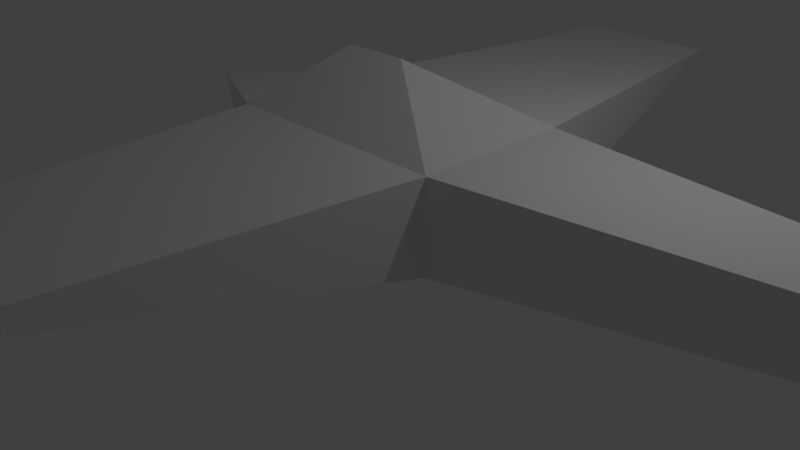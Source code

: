 # Source: boxplane.blend  (saved by Blender 2.79.0; exported with 4.5.12 LTS)
import bpy
from mathutils import Matrix  # noqa: F401  (used for matrix-valued properties, if any)

bpy.ops.wm.read_factory_settings(use_empty=True)
scene = bpy.context.scene
scene.name = 'Scene'

# ---- collections
col_collection_1 = bpy.data.collections.new('Collection 1'); scene.collection.children.link(col_collection_1)

# ---- materials (node trees are filled in below, after node groups)
mat_material = bpy.data.materials.new('Material')
mat_material.alpha_threshold = 0.0
mat_material.use_transparent_shadow = False
mat_material.roughness = 0.5
mat_material.line_color = (0.0, 0.0, 0.0, 1.0)

# ---- material node trees

# ---- world
world_world = bpy.data.worlds.new('World'); scene.world = world_world
world_world.color = (0.05088, 0.05088, 0.05088)
world_world.use_sun_shadow = False
world_world.sun_shadow_jitter_overblur = 0.0
world_world.cycles.sampling_method = 'MANUAL'

# ---- cameras
cam_camera = bpy.data.cameras.new('Camera')
cam_camera.clip_end = 100.0
cam_camera.lens = 35.0
cam_camera.sensor_width = 32.0
cam_camera.sensor_height = 18.0
cam_camera.ortho_scale = 7.314
cam_camera.dof.focus_distance = 0.0
cam_camera.dof.aperture_fstop = 128.0

# ---- lights
light_lamp = bpy.data.lights.new('Lamp', 'POINT')
light_lamp.transmission_factor = 0.0
light_lamp.cutoff_distance = 30.0
light_lamp.energy = 100.0
light_lamp.shadow_buffer_clip_start = 1.001
light_lamp.shadow_soft_size = 0.1
light_lamp.shadow_maximum_resolution = 0.006
light_lamp.use_absolute_resolution = True

# ---- meshes
me_cube = bpy.data.meshes.new('Cube')
me_cube.from_pydata([(2.0, 1.0, -0.125), (2.0, -1.0, -0.125), (-1.0, -1.0, -0.3118), (-1.0, 1.0, -0.2881), (2.0, 1.0, 1.0), (2.0, -1.0, 1.0), (-1.0, -1.0, 1.0), (-1.0, 1.0, 1.0), (-3.005, -0.01549, 0.7458), (-3.005, -0.01549, 0.7458), (-3.005, -0.01549, 0.7458), (-3.005, -0.01549, 0.7458), (8.61, 0.1765, 0.5671), (8.61, -0.09495, 0.5671), (8.61, 0.1765, 1.0), (8.61, -0.09495, 1.0), (1.0, -6.0, 0.75), (-1.0, -6.0, 0.75), (1.0, -6.0, 0.75), (-1.0, -6.0, 0.75), (1.0, 6.0, 0.75), (-1.0, 6.0, 0.75), (1.0, 6.0, 0.75), (-1.0, 6.0, 0.75), (8.582, 0.0114, 2.871), (7.898, 0.0114, 2.871), (7.212, 0.1801, 0.915), (8.61, -0.09718, 0.9957), (8.582, 0.0114, 2.867), (7.898, 0.0114, 2.867), (7.212, -0.09359, 0.9106), (7.212, -1.949, 0.7726), (7.926, -1.949, 0.7726), (8.604, -0.1293, 0.9106), (7.248, -0.1293, 0.9106), (7.212, -1.949, 0.7726), (7.926, -1.949, 0.7726), (8.604, -0.1293, 0.6347), (7.248, -0.1293, 0.6347), (7.212, 2.034, 0.7538), (7.926, 2.034, 0.7538), (8.603, 0.2157, 0.915), (0.5985, -0.004386, 1.685), (8.623, 0.1712, 0.6777), (7.225, 2.029, 0.7538), (7.939, 2.029, 0.7538), (7.225, 0.1748, 0.5926), (0.5985, -0.004386, 1.685), (-0.2589, -0.004386, 1.685), (-0.2589, -0.004386, 1.685)], [(30, 31), (40, 41), (41, 26)], [(0, 1, 2, 3), (4, 7, 48, 42), (4, 5, 15, 14), (2, 1, 16, 17), (7, 3, 9, 11), (7, 4, 22, 23), (8, 10, 11, 9), (3, 2, 8, 9), (2, 6, 10, 8), (6, 7, 11, 10), (12, 14, 15, 13), (5, 1, 13, 15), (0, 4, 14, 12), (1, 0, 12, 13), (16, 18, 19, 17), (5, 6, 19, 18), (6, 2, 17, 19), (1, 5, 18, 16), (22, 20, 21, 23), (3, 7, 23, 21), (0, 3, 21, 20), (4, 0, 20, 22), (14, 26, 25, 24), (27, 28, 29, 30), (26, 14, 27, 30), (24, 25, 29, 28), (25, 26, 30, 29), (14, 24, 28, 27), (32, 33, 34, 31), (36, 35, 38, 37), (31, 34, 38, 35), (33, 32, 36, 37), (34, 33, 37, 38), (32, 31, 35, 36), (26, 14, 40, 39), (46, 44, 45, 43), (39, 44, 46, 26), (26, 14, 43, 46), (14, 43, 45, 40), (40, 45, 44, 39), (42, 48, 49, 47), (6, 5, 47, 49), (5, 4, 42, 47), (7, 6, 49, 48)])
me_cube.materials.append(mat_material)
me_cube.use_remesh_preserve_volume = False
me_cube.use_remesh_preserve_attributes = False
me_cube.use_mirror_vertex_groups = False
me_cube.update()

# ---- objects
ob_cube = bpy.data.objects.new('Cube', me_cube)
ob_lamp = bpy.data.objects.new('Lamp', light_lamp)
ob_camera = bpy.data.objects.new('Camera', cam_camera)

# ---- transforms, parenting, visibility, modifiers, constraints
ob_cube.location = (0.0, 0.0, 1.0)
ob_cube.lock_rotations_4d = False
ob_cube.empty_display_type = 'ARROWS'
ob_cube.lineart.crease_threshold = 0.0
ob_lamp.location = (4.076, 1.005, 5.904)
ob_lamp.rotation_euler = (0.6503, 0.05522, 1.866)
ob_lamp.lock_rotations_4d = False
ob_lamp.empty_display_type = 'ARROWS'
ob_lamp.color = (0.0, 0.0, 0.0, 0.0)
ob_lamp.lineart.crease_threshold = 0.0
ob_camera.location = (7.481, -6.508, 5.344)
ob_camera.rotation_euler = (1.109, 0.0, 0.8149)
ob_camera.lock_rotations_4d = False
ob_camera.empty_display_type = 'ARROWS'
ob_camera.color = (0.0, 0.0, 0.0, 0.0)
ob_camera.display_type = 'WIRE'
ob_camera.lineart.crease_threshold = 0.0

# ---- collection membership
col_collection_1.objects.link(ob_cube)
col_collection_1.objects.link(ob_lamp)
col_collection_1.objects.link(ob_camera)

# ---- scene / render settings (as saved in the file)
scene.camera = ob_camera
scene.frame_start = 1; scene.frame_end = 250; scene.frame_set(1)
scene.render.engine = 'BLENDER_EEVEE_NEXT'
scene.render.resolution_percentage = 50
scene.render.dither_intensity = 0.0
scene.cycles.use_denoising = False
scene.cycles.samples = 128
scene.cycles.sampling_pattern = 'TABULATED_SOBOL'
scene.cycles.use_adaptive_sampling = False
scene.cycles.use_light_tree = False
scene.cycles.blur_glossy = 0.0
scene.cycles.sample_clamp_indirect = 0.0
scene.view_settings.view_transform = 'Standard'
bpy.context.view_layer.update()
